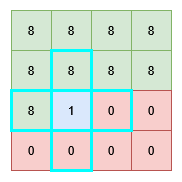

The diagram above was exported from draw.io. Its source (the exported page's mxGraphModel, read from the mxfile embedded in the PNG):
<mxGraphModel dx="1215" dy="631" grid="1" gridSize="10" guides="1" tooltips="1" connect="1" arrows="1" fold="1" page="1" pageScale="1" pageWidth="850" pageHeight="1100" math="0" shadow="0">
  <root>
    <mxCell id="0" />
    <mxCell id="1" parent="0" />
    <mxCell id="dvxmLoHeGHkcWufHjulo-38" value="" style="group;fillColor=#d5e8d4;strokeColor=#82b366;" parent="1" vertex="1" connectable="0">
      <mxGeometry x="240" y="440" width="160" height="160" as="geometry" />
    </mxCell>
    <mxCell id="dvxmLoHeGHkcWufHjulo-2" value="" style="whiteSpace=wrap;html=1;aspect=fixed;" parent="dvxmLoHeGHkcWufHjulo-38" vertex="1">
      <mxGeometry width="160" height="160" as="geometry" />
    </mxCell>
    <mxCell id="dvxmLoHeGHkcWufHjulo-3" value="&lt;div&gt;8&lt;/div&gt;" style="whiteSpace=wrap;html=1;aspect=fixed;fillColor=#d5e8d4;strokeColor=#82b366;" parent="dvxmLoHeGHkcWufHjulo-38" vertex="1">
      <mxGeometry width="40" height="40" as="geometry" />
    </mxCell>
    <mxCell id="dvxmLoHeGHkcWufHjulo-4" value="8" style="whiteSpace=wrap;html=1;aspect=fixed;fillColor=#d5e8d4;strokeColor=#82b366;" parent="dvxmLoHeGHkcWufHjulo-38" vertex="1">
      <mxGeometry x="40" width="40" height="40" as="geometry" />
    </mxCell>
    <mxCell id="dvxmLoHeGHkcWufHjulo-5" value="8" style="whiteSpace=wrap;html=1;aspect=fixed;fillColor=#d5e8d4;strokeColor=#82b366;" parent="dvxmLoHeGHkcWufHjulo-38" vertex="1">
      <mxGeometry x="80" width="40" height="40" as="geometry" />
    </mxCell>
    <mxCell id="dvxmLoHeGHkcWufHjulo-6" value="&lt;div&gt;8&lt;/div&gt;" style="whiteSpace=wrap;html=1;aspect=fixed;fillColor=#d5e8d4;strokeColor=#82b366;" parent="dvxmLoHeGHkcWufHjulo-38" vertex="1">
      <mxGeometry x="120" width="40" height="40" as="geometry" />
    </mxCell>
    <mxCell id="dvxmLoHeGHkcWufHjulo-8" value="&lt;div&gt;8&lt;/div&gt;" style="whiteSpace=wrap;html=1;aspect=fixed;fillColor=#d5e8d4;strokeColor=#82b366;" parent="dvxmLoHeGHkcWufHjulo-38" vertex="1">
      <mxGeometry y="40" width="40" height="40" as="geometry" />
    </mxCell>
    <mxCell id="dvxmLoHeGHkcWufHjulo-11" value="8" style="whiteSpace=wrap;html=1;aspect=fixed;fillColor=#d5e8d4;strokeColor=#82b366;" parent="dvxmLoHeGHkcWufHjulo-38" vertex="1">
      <mxGeometry x="80" y="40" width="40" height="40" as="geometry" />
    </mxCell>
    <mxCell id="dvxmLoHeGHkcWufHjulo-12" value="8" style="whiteSpace=wrap;html=1;aspect=fixed;fillColor=#d5e8d4;strokeColor=#82b366;" parent="dvxmLoHeGHkcWufHjulo-38" vertex="1">
      <mxGeometry x="120" y="40" width="40" height="40" as="geometry" />
    </mxCell>
    <mxCell id="dvxmLoHeGHkcWufHjulo-14" value="1" style="whiteSpace=wrap;html=1;aspect=fixed;fillColor=#dae8fc;strokeColor=#6c8ebf;" parent="dvxmLoHeGHkcWufHjulo-38" vertex="1">
      <mxGeometry x="40" y="80" width="40" height="40" as="geometry" />
    </mxCell>
    <mxCell id="dvxmLoHeGHkcWufHjulo-16" value="0" style="whiteSpace=wrap;html=1;aspect=fixed;fillColor=#f8cecc;strokeColor=#b85450;" parent="dvxmLoHeGHkcWufHjulo-38" vertex="1">
      <mxGeometry x="120" y="80" width="40" height="40" as="geometry" />
    </mxCell>
    <mxCell id="dvxmLoHeGHkcWufHjulo-17" value="0" style="whiteSpace=wrap;html=1;aspect=fixed;fillColor=#f8cecc;strokeColor=#b85450;" parent="dvxmLoHeGHkcWufHjulo-38" vertex="1">
      <mxGeometry y="120" width="40" height="40" as="geometry" />
    </mxCell>
    <mxCell id="dvxmLoHeGHkcWufHjulo-19" value="0" style="whiteSpace=wrap;html=1;aspect=fixed;strokeColor=#b85450;fillColor=#f8cecc;" parent="dvxmLoHeGHkcWufHjulo-38" vertex="1">
      <mxGeometry x="80" y="120" width="40" height="40" as="geometry" />
    </mxCell>
    <mxCell id="dvxmLoHeGHkcWufHjulo-20" value="0" style="whiteSpace=wrap;html=1;aspect=fixed;fillColor=#f8cecc;strokeColor=#b85450;" parent="dvxmLoHeGHkcWufHjulo-38" vertex="1">
      <mxGeometry x="120" y="120" width="40" height="40" as="geometry" />
    </mxCell>
    <mxCell id="dvxmLoHeGHkcWufHjulo-15" value="0" style="whiteSpace=wrap;html=1;aspect=fixed;fillColor=#f8cecc;strokeColor=#00FFFF;strokeWidth=3;" parent="dvxmLoHeGHkcWufHjulo-38" vertex="1">
      <mxGeometry x="80" y="80" width="40" height="40" as="geometry" />
    </mxCell>
    <mxCell id="dvxmLoHeGHkcWufHjulo-18" value="0" style="whiteSpace=wrap;html=1;aspect=fixed;fillColor=#f8cecc;strokeColor=#00FFFF;strokeWidth=3;" parent="dvxmLoHeGHkcWufHjulo-38" vertex="1">
      <mxGeometry x="40" y="120" width="40" height="40" as="geometry" />
    </mxCell>
    <mxCell id="dvxmLoHeGHkcWufHjulo-13" value="8" style="whiteSpace=wrap;html=1;aspect=fixed;fillColor=#d5e8d4;strokeColor=#00FFFF;strokeWidth=3;" parent="dvxmLoHeGHkcWufHjulo-38" vertex="1">
      <mxGeometry y="80" width="40" height="40" as="geometry" />
    </mxCell>
    <mxCell id="dvxmLoHeGHkcWufHjulo-10" value="8" style="whiteSpace=wrap;html=1;aspect=fixed;fillColor=#d5e8d4;strokeColor=#00FFFF;strokeWidth=3;" parent="dvxmLoHeGHkcWufHjulo-38" vertex="1">
      <mxGeometry x="40" y="40" width="40" height="40" as="geometry" />
    </mxCell>
  </root>
</mxGraphModel>